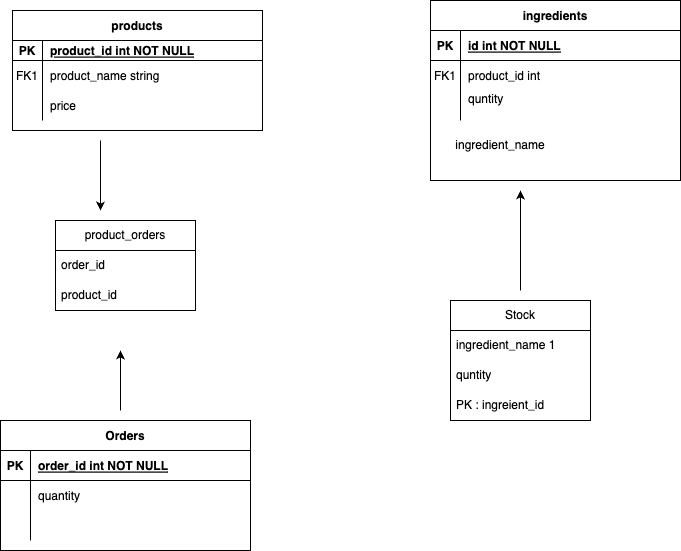

The diagram above was exported from draw.io. Its source (the exported page's mxGraphModel, read from the mxfile embedded in the PNG):
<mxGraphModel dx="1434" dy="765" grid="1" gridSize="10" guides="1" tooltips="1" connect="1" arrows="1" fold="1" page="1" pageScale="1" pageWidth="850" pageHeight="1100" math="0" shadow="0" extFonts="Permanent Marker^https://fonts.googleapis.com/css?family=Permanent+Marker">
  <root>
    <mxCell id="0" />
    <mxCell id="1" parent="0" />
    <mxCell id="C-vyLk0tnHw3VtMMgP7b-2" value="Orders" style="shape=table;startSize=30;container=1;collapsible=1;childLayout=tableLayout;fixedRows=1;rowLines=0;fontStyle=1;align=center;resizeLast=1;" parent="1" vertex="1">
      <mxGeometry x="80" y="510" width="250" height="130" as="geometry" />
    </mxCell>
    <mxCell id="C-vyLk0tnHw3VtMMgP7b-3" value="" style="shape=partialRectangle;collapsible=0;dropTarget=0;pointerEvents=0;fillColor=none;points=[[0,0.5],[1,0.5]];portConstraint=eastwest;top=0;left=0;right=0;bottom=1;" parent="C-vyLk0tnHw3VtMMgP7b-2" vertex="1">
      <mxGeometry y="30" width="250" height="30" as="geometry" />
    </mxCell>
    <mxCell id="C-vyLk0tnHw3VtMMgP7b-4" value="PK" style="shape=partialRectangle;overflow=hidden;connectable=0;fillColor=none;top=0;left=0;bottom=0;right=0;fontStyle=1;" parent="C-vyLk0tnHw3VtMMgP7b-3" vertex="1">
      <mxGeometry width="30" height="30" as="geometry">
        <mxRectangle width="30" height="30" as="alternateBounds" />
      </mxGeometry>
    </mxCell>
    <mxCell id="C-vyLk0tnHw3VtMMgP7b-5" value="order_id int NOT NULL " style="shape=partialRectangle;overflow=hidden;connectable=0;fillColor=none;top=0;left=0;bottom=0;right=0;align=left;spacingLeft=6;fontStyle=5;" parent="C-vyLk0tnHw3VtMMgP7b-3" vertex="1">
      <mxGeometry x="30" width="220" height="30" as="geometry">
        <mxRectangle width="220" height="30" as="alternateBounds" />
      </mxGeometry>
    </mxCell>
    <mxCell id="C-vyLk0tnHw3VtMMgP7b-6" value="" style="shape=partialRectangle;collapsible=0;dropTarget=0;pointerEvents=0;fillColor=none;points=[[0,0.5],[1,0.5]];portConstraint=eastwest;top=0;left=0;right=0;bottom=0;" parent="C-vyLk0tnHw3VtMMgP7b-2" vertex="1">
      <mxGeometry y="60" width="250" height="30" as="geometry" />
    </mxCell>
    <mxCell id="C-vyLk0tnHw3VtMMgP7b-7" value="" style="shape=partialRectangle;overflow=hidden;connectable=0;fillColor=none;top=0;left=0;bottom=0;right=0;" parent="C-vyLk0tnHw3VtMMgP7b-6" vertex="1">
      <mxGeometry width="30" height="30" as="geometry">
        <mxRectangle width="30" height="30" as="alternateBounds" />
      </mxGeometry>
    </mxCell>
    <mxCell id="C-vyLk0tnHw3VtMMgP7b-8" value="quantity" style="shape=partialRectangle;overflow=hidden;connectable=0;fillColor=none;top=0;left=0;bottom=0;right=0;align=left;spacingLeft=6;" parent="C-vyLk0tnHw3VtMMgP7b-6" vertex="1">
      <mxGeometry x="30" width="220" height="30" as="geometry">
        <mxRectangle width="220" height="30" as="alternateBounds" />
      </mxGeometry>
    </mxCell>
    <mxCell id="C-vyLk0tnHw3VtMMgP7b-9" value="" style="shape=partialRectangle;collapsible=0;dropTarget=0;pointerEvents=0;fillColor=none;points=[[0,0.5],[1,0.5]];portConstraint=eastwest;top=0;left=0;right=0;bottom=0;" parent="C-vyLk0tnHw3VtMMgP7b-2" vertex="1">
      <mxGeometry y="90" width="250" height="30" as="geometry" />
    </mxCell>
    <mxCell id="C-vyLk0tnHw3VtMMgP7b-10" value="" style="shape=partialRectangle;overflow=hidden;connectable=0;fillColor=none;top=0;left=0;bottom=0;right=0;" parent="C-vyLk0tnHw3VtMMgP7b-9" vertex="1">
      <mxGeometry width="30" height="30" as="geometry">
        <mxRectangle width="30" height="30" as="alternateBounds" />
      </mxGeometry>
    </mxCell>
    <mxCell id="C-vyLk0tnHw3VtMMgP7b-11" value="" style="shape=partialRectangle;overflow=hidden;connectable=0;fillColor=none;top=0;left=0;bottom=0;right=0;align=left;spacingLeft=6;" parent="C-vyLk0tnHw3VtMMgP7b-9" vertex="1">
      <mxGeometry x="30" width="220" height="30" as="geometry">
        <mxRectangle width="220" height="30" as="alternateBounds" />
      </mxGeometry>
    </mxCell>
    <mxCell id="Hy1UfNyBxFlDyafzw-tg-1" value="products" style="shape=table;startSize=30;container=1;collapsible=1;childLayout=tableLayout;fixedRows=1;rowLines=0;fontStyle=1;align=center;resizeLast=1;" vertex="1" parent="1">
      <mxGeometry x="92" y="100" width="250" height="120" as="geometry" />
    </mxCell>
    <mxCell id="Hy1UfNyBxFlDyafzw-tg-2" value="" style="shape=partialRectangle;collapsible=0;dropTarget=0;pointerEvents=0;fillColor=none;points=[[0,0.5],[1,0.5]];portConstraint=eastwest;top=0;left=0;right=0;bottom=1;" vertex="1" parent="Hy1UfNyBxFlDyafzw-tg-1">
      <mxGeometry y="30" width="250" height="20" as="geometry" />
    </mxCell>
    <mxCell id="Hy1UfNyBxFlDyafzw-tg-3" value="PK" style="shape=partialRectangle;overflow=hidden;connectable=0;fillColor=none;top=0;left=0;bottom=0;right=0;fontStyle=1;" vertex="1" parent="Hy1UfNyBxFlDyafzw-tg-2">
      <mxGeometry width="30" height="20" as="geometry">
        <mxRectangle width="30" height="20" as="alternateBounds" />
      </mxGeometry>
    </mxCell>
    <mxCell id="Hy1UfNyBxFlDyafzw-tg-4" value="product_id int NOT NULL " style="shape=partialRectangle;overflow=hidden;connectable=0;fillColor=none;top=0;left=0;bottom=0;right=0;align=left;spacingLeft=6;fontStyle=5;" vertex="1" parent="Hy1UfNyBxFlDyafzw-tg-2">
      <mxGeometry x="30" width="220" height="20" as="geometry">
        <mxRectangle width="220" height="20" as="alternateBounds" />
      </mxGeometry>
    </mxCell>
    <mxCell id="Hy1UfNyBxFlDyafzw-tg-5" value="" style="shape=partialRectangle;collapsible=0;dropTarget=0;pointerEvents=0;fillColor=none;points=[[0,0.5],[1,0.5]];portConstraint=eastwest;top=0;left=0;right=0;bottom=0;" vertex="1" parent="Hy1UfNyBxFlDyafzw-tg-1">
      <mxGeometry y="50" width="250" height="30" as="geometry" />
    </mxCell>
    <mxCell id="Hy1UfNyBxFlDyafzw-tg-6" value="FK1" style="shape=partialRectangle;overflow=hidden;connectable=0;fillColor=none;top=0;left=0;bottom=0;right=0;" vertex="1" parent="Hy1UfNyBxFlDyafzw-tg-5">
      <mxGeometry width="30" height="30" as="geometry">
        <mxRectangle width="30" height="30" as="alternateBounds" />
      </mxGeometry>
    </mxCell>
    <mxCell id="Hy1UfNyBxFlDyafzw-tg-7" value="product_name string" style="shape=partialRectangle;overflow=hidden;connectable=0;fillColor=none;top=0;left=0;bottom=0;right=0;align=left;spacingLeft=6;" vertex="1" parent="Hy1UfNyBxFlDyafzw-tg-5">
      <mxGeometry x="30" width="220" height="30" as="geometry">
        <mxRectangle width="220" height="30" as="alternateBounds" />
      </mxGeometry>
    </mxCell>
    <mxCell id="Hy1UfNyBxFlDyafzw-tg-8" value="" style="shape=partialRectangle;collapsible=0;dropTarget=0;pointerEvents=0;fillColor=none;points=[[0,0.5],[1,0.5]];portConstraint=eastwest;top=0;left=0;right=0;bottom=0;" vertex="1" parent="Hy1UfNyBxFlDyafzw-tg-1">
      <mxGeometry y="80" width="250" height="30" as="geometry" />
    </mxCell>
    <mxCell id="Hy1UfNyBxFlDyafzw-tg-9" value="" style="shape=partialRectangle;overflow=hidden;connectable=0;fillColor=none;top=0;left=0;bottom=0;right=0;" vertex="1" parent="Hy1UfNyBxFlDyafzw-tg-8">
      <mxGeometry width="30" height="30" as="geometry">
        <mxRectangle width="30" height="30" as="alternateBounds" />
      </mxGeometry>
    </mxCell>
    <mxCell id="Hy1UfNyBxFlDyafzw-tg-10" value="price" style="shape=partialRectangle;overflow=hidden;connectable=0;fillColor=none;top=0;left=0;bottom=0;right=0;align=left;spacingLeft=6;" vertex="1" parent="Hy1UfNyBxFlDyafzw-tg-8">
      <mxGeometry x="30" width="220" height="30" as="geometry">
        <mxRectangle width="220" height="30" as="alternateBounds" />
      </mxGeometry>
    </mxCell>
    <mxCell id="Hy1UfNyBxFlDyafzw-tg-11" value="ingredients" style="shape=table;startSize=30;container=1;collapsible=1;childLayout=tableLayout;fixedRows=1;rowLines=0;fontStyle=1;align=center;resizeLast=1;" vertex="1" parent="1">
      <mxGeometry x="510" y="90" width="250" height="180" as="geometry" />
    </mxCell>
    <mxCell id="Hy1UfNyBxFlDyafzw-tg-12" value="" style="shape=partialRectangle;collapsible=0;dropTarget=0;pointerEvents=0;fillColor=none;points=[[0,0.5],[1,0.5]];portConstraint=eastwest;top=0;left=0;right=0;bottom=1;" vertex="1" parent="Hy1UfNyBxFlDyafzw-tg-11">
      <mxGeometry y="30" width="250" height="30" as="geometry" />
    </mxCell>
    <mxCell id="Hy1UfNyBxFlDyafzw-tg-13" value="PK" style="shape=partialRectangle;overflow=hidden;connectable=0;fillColor=none;top=0;left=0;bottom=0;right=0;fontStyle=1;" vertex="1" parent="Hy1UfNyBxFlDyafzw-tg-12">
      <mxGeometry width="30" height="30" as="geometry">
        <mxRectangle width="30" height="30" as="alternateBounds" />
      </mxGeometry>
    </mxCell>
    <mxCell id="Hy1UfNyBxFlDyafzw-tg-14" value="id int NOT NULL " style="shape=partialRectangle;overflow=hidden;connectable=0;fillColor=none;top=0;left=0;bottom=0;right=0;align=left;spacingLeft=6;fontStyle=5;" vertex="1" parent="Hy1UfNyBxFlDyafzw-tg-12">
      <mxGeometry x="30" width="220" height="30" as="geometry">
        <mxRectangle width="220" height="30" as="alternateBounds" />
      </mxGeometry>
    </mxCell>
    <mxCell id="Hy1UfNyBxFlDyafzw-tg-15" value="" style="shape=partialRectangle;collapsible=0;dropTarget=0;pointerEvents=0;fillColor=none;points=[[0,0.5],[1,0.5]];portConstraint=eastwest;top=0;left=0;right=0;bottom=0;" vertex="1" parent="Hy1UfNyBxFlDyafzw-tg-11">
      <mxGeometry y="60" width="250" height="30" as="geometry" />
    </mxCell>
    <mxCell id="Hy1UfNyBxFlDyafzw-tg-16" value="FK1" style="shape=partialRectangle;overflow=hidden;connectable=0;fillColor=none;top=0;left=0;bottom=0;right=0;" vertex="1" parent="Hy1UfNyBxFlDyafzw-tg-15">
      <mxGeometry width="30" height="30" as="geometry">
        <mxRectangle width="30" height="30" as="alternateBounds" />
      </mxGeometry>
    </mxCell>
    <mxCell id="Hy1UfNyBxFlDyafzw-tg-17" value="product_id int" style="shape=partialRectangle;overflow=hidden;connectable=0;fillColor=none;top=0;left=0;bottom=0;right=0;align=left;spacingLeft=6;" vertex="1" parent="Hy1UfNyBxFlDyafzw-tg-15">
      <mxGeometry x="30" width="220" height="30" as="geometry">
        <mxRectangle width="220" height="30" as="alternateBounds" />
      </mxGeometry>
    </mxCell>
    <mxCell id="Hy1UfNyBxFlDyafzw-tg-18" value="" style="shape=partialRectangle;collapsible=0;dropTarget=0;pointerEvents=0;fillColor=none;points=[[0,0.5],[1,0.5]];portConstraint=eastwest;top=0;left=0;right=0;bottom=0;" vertex="1" parent="Hy1UfNyBxFlDyafzw-tg-11">
      <mxGeometry y="90" width="250" height="30" as="geometry" />
    </mxCell>
    <mxCell id="Hy1UfNyBxFlDyafzw-tg-19" value="" style="shape=partialRectangle;overflow=hidden;connectable=0;fillColor=none;top=0;left=0;bottom=0;right=0;" vertex="1" parent="Hy1UfNyBxFlDyafzw-tg-18">
      <mxGeometry width="30" height="30" as="geometry">
        <mxRectangle width="30" height="30" as="alternateBounds" />
      </mxGeometry>
    </mxCell>
    <mxCell id="Hy1UfNyBxFlDyafzw-tg-20" value="quntity&#10;" style="shape=partialRectangle;overflow=hidden;connectable=0;fillColor=none;top=0;left=0;bottom=0;right=0;align=left;spacingLeft=6;" vertex="1" parent="Hy1UfNyBxFlDyafzw-tg-18">
      <mxGeometry x="30" width="220" height="30" as="geometry">
        <mxRectangle width="220" height="30" as="alternateBounds" />
      </mxGeometry>
    </mxCell>
    <mxCell id="Hy1UfNyBxFlDyafzw-tg-21" value="ingredient_name" style="text;html=1;strokeColor=none;fillColor=none;align=center;verticalAlign=middle;whiteSpace=wrap;rounded=0;" vertex="1" parent="1">
      <mxGeometry x="530" y="220" width="100" height="30" as="geometry" />
    </mxCell>
    <mxCell id="Hy1UfNyBxFlDyafzw-tg-22" value="product_orders" style="swimlane;fontStyle=0;childLayout=stackLayout;horizontal=1;startSize=30;horizontalStack=0;resizeParent=1;resizeParentMax=0;resizeLast=0;collapsible=1;marginBottom=0;whiteSpace=wrap;html=1;" vertex="1" parent="1">
      <mxGeometry x="135" y="310" width="140" height="90" as="geometry" />
    </mxCell>
    <mxCell id="Hy1UfNyBxFlDyafzw-tg-23" value="order_id" style="text;strokeColor=none;fillColor=none;align=left;verticalAlign=middle;spacingLeft=4;spacingRight=4;overflow=hidden;points=[[0,0.5],[1,0.5]];portConstraint=eastwest;rotatable=0;whiteSpace=wrap;html=1;" vertex="1" parent="Hy1UfNyBxFlDyafzw-tg-22">
      <mxGeometry y="30" width="140" height="30" as="geometry" />
    </mxCell>
    <mxCell id="Hy1UfNyBxFlDyafzw-tg-24" value="product_id" style="text;strokeColor=none;fillColor=none;align=left;verticalAlign=middle;spacingLeft=4;spacingRight=4;overflow=hidden;points=[[0,0.5],[1,0.5]];portConstraint=eastwest;rotatable=0;whiteSpace=wrap;html=1;" vertex="1" parent="Hy1UfNyBxFlDyafzw-tg-22">
      <mxGeometry y="60" width="140" height="30" as="geometry" />
    </mxCell>
    <mxCell id="Hy1UfNyBxFlDyafzw-tg-27" value="" style="endArrow=classic;html=1;rounded=0;" edge="1" parent="1">
      <mxGeometry width="50" height="50" relative="1" as="geometry">
        <mxPoint x="200" y="500" as="sourcePoint" />
        <mxPoint x="200" y="440" as="targetPoint" />
      </mxGeometry>
    </mxCell>
    <mxCell id="Hy1UfNyBxFlDyafzw-tg-28" value="" style="endArrow=classic;html=1;rounded=0;" edge="1" parent="1">
      <mxGeometry width="50" height="50" relative="1" as="geometry">
        <mxPoint x="180" y="230" as="sourcePoint" />
        <mxPoint x="180" y="300" as="targetPoint" />
      </mxGeometry>
    </mxCell>
    <mxCell id="Hy1UfNyBxFlDyafzw-tg-29" value="Stock" style="swimlane;fontStyle=0;childLayout=stackLayout;horizontal=1;startSize=30;horizontalStack=0;resizeParent=1;resizeParentMax=0;resizeLast=0;collapsible=1;marginBottom=0;whiteSpace=wrap;html=1;" vertex="1" parent="1">
      <mxGeometry x="530" y="390" width="140" height="120" as="geometry" />
    </mxCell>
    <mxCell id="Hy1UfNyBxFlDyafzw-tg-30" value="ingredient_name&amp;nbsp;1" style="text;strokeColor=none;fillColor=none;align=left;verticalAlign=middle;spacingLeft=4;spacingRight=4;overflow=hidden;points=[[0,0.5],[1,0.5]];portConstraint=eastwest;rotatable=0;whiteSpace=wrap;html=1;" vertex="1" parent="Hy1UfNyBxFlDyafzw-tg-29">
      <mxGeometry y="30" width="140" height="30" as="geometry" />
    </mxCell>
    <mxCell id="Hy1UfNyBxFlDyafzw-tg-31" value="quntity" style="text;strokeColor=none;fillColor=none;align=left;verticalAlign=middle;spacingLeft=4;spacingRight=4;overflow=hidden;points=[[0,0.5],[1,0.5]];portConstraint=eastwest;rotatable=0;whiteSpace=wrap;html=1;" vertex="1" parent="Hy1UfNyBxFlDyafzw-tg-29">
      <mxGeometry y="60" width="140" height="30" as="geometry" />
    </mxCell>
    <mxCell id="Hy1UfNyBxFlDyafzw-tg-32" value="PK : ingreient_id" style="text;strokeColor=none;fillColor=none;align=left;verticalAlign=middle;spacingLeft=4;spacingRight=4;overflow=hidden;points=[[0,0.5],[1,0.5]];portConstraint=eastwest;rotatable=0;whiteSpace=wrap;html=1;" vertex="1" parent="Hy1UfNyBxFlDyafzw-tg-29">
      <mxGeometry y="90" width="140" height="30" as="geometry" />
    </mxCell>
    <mxCell id="Hy1UfNyBxFlDyafzw-tg-34" value="" style="endArrow=classic;html=1;rounded=0;" edge="1" parent="1">
      <mxGeometry width="50" height="50" relative="1" as="geometry">
        <mxPoint x="600" y="380" as="sourcePoint" />
        <mxPoint x="600" y="280" as="targetPoint" />
      </mxGeometry>
    </mxCell>
  </root>
</mxGraphModel>